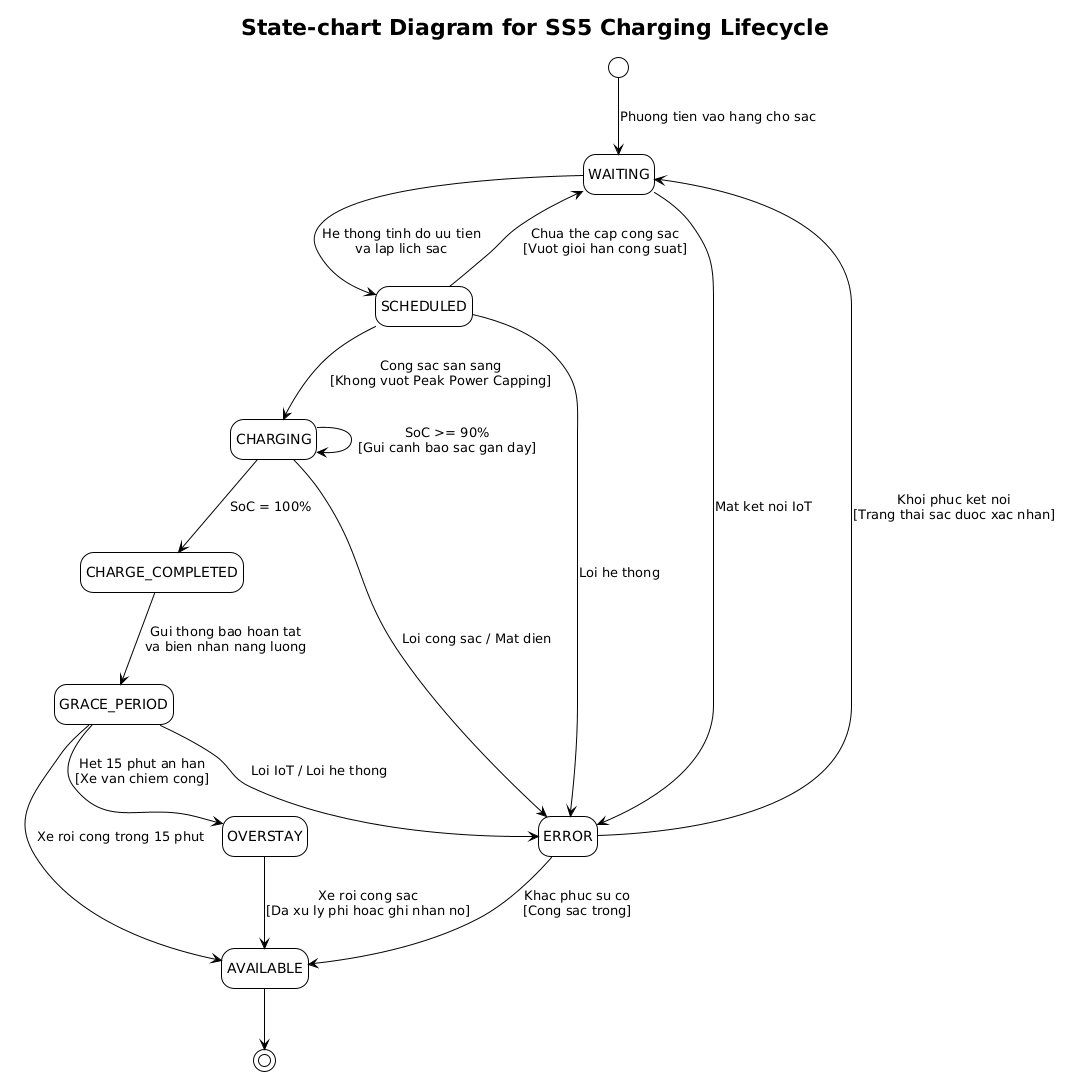

The diagram above was rendered by PlantUML. Its source (embedded in the PNG):
@startuml
!theme plain
hide empty description

title State-chart Diagram for SS5 Charging Lifecycle

[*] --> WAITING : Phuong tien vao hang cho sac

state WAITING
state SCHEDULED
state CHARGING
state CHARGE_COMPLETED
state GRACE_PERIOD
state AVAILABLE
state OVERSTAY
state ERROR

WAITING --> SCHEDULED : He thong tinh do uu tien\nva lap lich sac
SCHEDULED --> CHARGING : Cong sac san sang\n[Khong vuot Peak Power Capping]
SCHEDULED --> WAITING : Chua the cap cong sac\n[Vuot gioi han cong suat]

CHARGING --> CHARGE_COMPLETED : SoC = 100%
CHARGING --> CHARGING : SoC >= 90%\n[Gui canh bao sac gan day]

CHARGE_COMPLETED --> GRACE_PERIOD : Gui thong bao hoan tat\nva bien nhan nang luong

GRACE_PERIOD --> AVAILABLE : Xe roi cong trong 15 phut
GRACE_PERIOD --> OVERSTAY : Het 15 phut an han\n[Xe van chiem cong]

OVERSTAY --> AVAILABLE : Xe roi cong sac\n[Da xu ly phi hoac ghi nhan no]

WAITING --> ERROR : Mat ket noi IoT
SCHEDULED --> ERROR : Loi he thong
CHARGING --> ERROR : Loi cong sac / Mat dien
GRACE_PERIOD --> ERROR : Loi IoT / Loi he thong

ERROR --> WAITING : Khoi phuc ket noi\n[Trang thai sac duoc xac nhan]
ERROR --> AVAILABLE : Khac phuc su co\n[Cong sac trong]

AVAILABLE --> [*]
@enduml